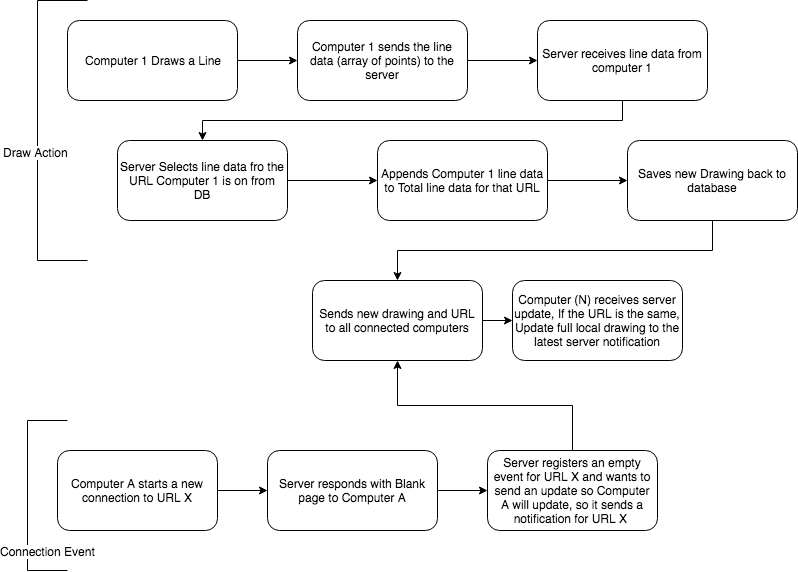

The diagram above was exported from draw.io. Its source (the exported page's mxGraphModel, read from the mxfile embedded in the PNG):
<mxGraphModel dx="758" dy="418" grid="1" gridSize="10" guides="1" tooltips="1" connect="1" arrows="1" fold="1" page="1" pageScale="1" pageWidth="850" pageHeight="1100" math="0" shadow="0">
  <root>
    <mxCell id="0" />
    <mxCell id="1" parent="0" />
    <mxCell id="sR0rBp5S-PEPsDUGOf_S-25" style="edgeStyle=orthogonalEdgeStyle;rounded=0;orthogonalLoop=1;jettySize=auto;html=1;exitX=1;exitY=0.5;exitDx=0;exitDy=0;entryX=0;entryY=0.5;entryDx=0;entryDy=0;" edge="1" parent="1" source="sR0rBp5S-PEPsDUGOf_S-7" target="sR0rBp5S-PEPsDUGOf_S-8">
      <mxGeometry relative="1" as="geometry" />
    </mxCell>
    <mxCell id="sR0rBp5S-PEPsDUGOf_S-7" value="Computer 1 Draws a Line" style="rounded=1;whiteSpace=wrap;html=1;" vertex="1" parent="1">
      <mxGeometry x="80" y="40" width="170" height="80" as="geometry" />
    </mxCell>
    <mxCell id="sR0rBp5S-PEPsDUGOf_S-26" style="edgeStyle=orthogonalEdgeStyle;rounded=0;orthogonalLoop=1;jettySize=auto;html=1;exitX=1;exitY=0.5;exitDx=0;exitDy=0;entryX=0;entryY=0.5;entryDx=0;entryDy=0;" edge="1" parent="1" source="sR0rBp5S-PEPsDUGOf_S-8" target="sR0rBp5S-PEPsDUGOf_S-10">
      <mxGeometry relative="1" as="geometry" />
    </mxCell>
    <mxCell id="sR0rBp5S-PEPsDUGOf_S-8" value="Computer 1 sends the line data (array of points) to the server" style="rounded=1;whiteSpace=wrap;html=1;" vertex="1" parent="1">
      <mxGeometry x="310" y="40" width="170" height="80" as="geometry" />
    </mxCell>
    <mxCell id="sR0rBp5S-PEPsDUGOf_S-27" style="edgeStyle=orthogonalEdgeStyle;rounded=0;orthogonalLoop=1;jettySize=auto;html=1;exitX=0.5;exitY=1;exitDx=0;exitDy=0;entryX=0.5;entryY=0;entryDx=0;entryDy=0;" edge="1" parent="1" source="sR0rBp5S-PEPsDUGOf_S-10" target="sR0rBp5S-PEPsDUGOf_S-11">
      <mxGeometry relative="1" as="geometry" />
    </mxCell>
    <mxCell id="sR0rBp5S-PEPsDUGOf_S-10" value="Server receives line data from computer 1" style="rounded=1;whiteSpace=wrap;html=1;" vertex="1" parent="1">
      <mxGeometry x="550" y="40" width="170" height="80" as="geometry" />
    </mxCell>
    <mxCell id="sR0rBp5S-PEPsDUGOf_S-28" style="edgeStyle=orthogonalEdgeStyle;rounded=0;orthogonalLoop=1;jettySize=auto;html=1;exitX=1;exitY=0.5;exitDx=0;exitDy=0;entryX=0;entryY=0.5;entryDx=0;entryDy=0;" edge="1" parent="1" source="sR0rBp5S-PEPsDUGOf_S-11" target="sR0rBp5S-PEPsDUGOf_S-14">
      <mxGeometry relative="1" as="geometry" />
    </mxCell>
    <mxCell id="sR0rBp5S-PEPsDUGOf_S-11" value="Server Selects line data fro the URL Computer 1 is on from DB" style="rounded=1;whiteSpace=wrap;html=1;" vertex="1" parent="1">
      <mxGeometry x="130" y="160" width="170" height="80" as="geometry" />
    </mxCell>
    <mxCell id="sR0rBp5S-PEPsDUGOf_S-29" style="edgeStyle=orthogonalEdgeStyle;rounded=0;orthogonalLoop=1;jettySize=auto;html=1;exitX=1;exitY=0.5;exitDx=0;exitDy=0;entryX=0;entryY=0.5;entryDx=0;entryDy=0;" edge="1" parent="1" source="sR0rBp5S-PEPsDUGOf_S-14" target="sR0rBp5S-PEPsDUGOf_S-15">
      <mxGeometry relative="1" as="geometry" />
    </mxCell>
    <mxCell id="sR0rBp5S-PEPsDUGOf_S-14" value="Appends Computer 1 line data to Total line data for that URL" style="rounded=1;whiteSpace=wrap;html=1;" vertex="1" parent="1">
      <mxGeometry x="390" y="160" width="170" height="80" as="geometry" />
    </mxCell>
    <mxCell id="sR0rBp5S-PEPsDUGOf_S-30" style="edgeStyle=orthogonalEdgeStyle;rounded=0;orthogonalLoop=1;jettySize=auto;html=1;exitX=0.5;exitY=1;exitDx=0;exitDy=0;entryX=0.5;entryY=0;entryDx=0;entryDy=0;" edge="1" parent="1" source="sR0rBp5S-PEPsDUGOf_S-15" target="sR0rBp5S-PEPsDUGOf_S-17">
      <mxGeometry relative="1" as="geometry" />
    </mxCell>
    <mxCell id="sR0rBp5S-PEPsDUGOf_S-15" value="Saves new Drawing back to database" style="rounded=1;whiteSpace=wrap;html=1;" vertex="1" parent="1">
      <mxGeometry x="640" y="160" width="170" height="80" as="geometry" />
    </mxCell>
    <mxCell id="sR0rBp5S-PEPsDUGOf_S-32" style="edgeStyle=orthogonalEdgeStyle;rounded=0;orthogonalLoop=1;jettySize=auto;html=1;exitX=1;exitY=0.5;exitDx=0;exitDy=0;entryX=0;entryY=0.5;entryDx=0;entryDy=0;" edge="1" parent="1" source="sR0rBp5S-PEPsDUGOf_S-17" target="sR0rBp5S-PEPsDUGOf_S-19">
      <mxGeometry relative="1" as="geometry" />
    </mxCell>
    <mxCell id="sR0rBp5S-PEPsDUGOf_S-17" value="Sends new drawing and URL to all connected computers" style="rounded=1;whiteSpace=wrap;html=1;" vertex="1" parent="1">
      <mxGeometry x="325" y="300" width="170" height="80" as="geometry" />
    </mxCell>
    <mxCell id="sR0rBp5S-PEPsDUGOf_S-19" value="Computer (N) receives server update, If the URL is the same, Update full local drawing to the latest server notification" style="rounded=1;whiteSpace=wrap;html=1;" vertex="1" parent="1">
      <mxGeometry x="525" y="300" width="170" height="80" as="geometry" />
    </mxCell>
    <mxCell id="sR0rBp5S-PEPsDUGOf_S-20" value="" style="endArrow=none;html=1;" edge="1" parent="1">
      <mxGeometry width="50" height="50" relative="1" as="geometry">
        <mxPoint x="50" y="280" as="sourcePoint" />
        <mxPoint x="50" y="20" as="targetPoint" />
      </mxGeometry>
    </mxCell>
    <mxCell id="sR0rBp5S-PEPsDUGOf_S-24" value="Draw Action" style="text;html=1;resizable=0;points=[];align=center;verticalAlign=middle;labelBackgroundColor=#ffffff;" vertex="1" connectable="0" parent="sR0rBp5S-PEPsDUGOf_S-20">
      <mxGeometry x="-0.16" y="2" relative="1" as="geometry">
        <mxPoint as="offset" />
      </mxGeometry>
    </mxCell>
    <mxCell id="sR0rBp5S-PEPsDUGOf_S-22" value="" style="endArrow=none;html=1;" edge="1" parent="1">
      <mxGeometry width="50" height="50" relative="1" as="geometry">
        <mxPoint x="50" y="280" as="sourcePoint" />
        <mxPoint x="100" y="280" as="targetPoint" />
      </mxGeometry>
    </mxCell>
    <mxCell id="sR0rBp5S-PEPsDUGOf_S-23" value="" style="endArrow=none;html=1;" edge="1" parent="1">
      <mxGeometry width="50" height="50" relative="1" as="geometry">
        <mxPoint x="50" y="20" as="sourcePoint" />
        <mxPoint x="100" y="20" as="targetPoint" />
      </mxGeometry>
    </mxCell>
    <mxCell id="sR0rBp5S-PEPsDUGOf_S-37" value="" style="edgeStyle=orthogonalEdgeStyle;rounded=0;orthogonalLoop=1;jettySize=auto;html=1;" edge="1" parent="1" source="sR0rBp5S-PEPsDUGOf_S-34" target="sR0rBp5S-PEPsDUGOf_S-35">
      <mxGeometry relative="1" as="geometry" />
    </mxCell>
    <mxCell id="sR0rBp5S-PEPsDUGOf_S-34" value="Computer A starts a new connection to URL X" style="rounded=1;whiteSpace=wrap;html=1;" vertex="1" parent="1">
      <mxGeometry x="70" y="470" width="160" height="80" as="geometry" />
    </mxCell>
    <mxCell id="sR0rBp5S-PEPsDUGOf_S-38" value="" style="edgeStyle=orthogonalEdgeStyle;rounded=0;orthogonalLoop=1;jettySize=auto;html=1;" edge="1" parent="1" source="sR0rBp5S-PEPsDUGOf_S-35" target="sR0rBp5S-PEPsDUGOf_S-36">
      <mxGeometry relative="1" as="geometry" />
    </mxCell>
    <mxCell id="sR0rBp5S-PEPsDUGOf_S-35" value="Server responds with Blank page to Computer A" style="rounded=1;whiteSpace=wrap;html=1;" vertex="1" parent="1">
      <mxGeometry x="280" y="470" width="170" height="80" as="geometry" />
    </mxCell>
    <mxCell id="sR0rBp5S-PEPsDUGOf_S-39" style="edgeStyle=orthogonalEdgeStyle;rounded=0;orthogonalLoop=1;jettySize=auto;html=1;exitX=0.5;exitY=0;exitDx=0;exitDy=0;entryX=0.5;entryY=1;entryDx=0;entryDy=0;" edge="1" parent="1" source="sR0rBp5S-PEPsDUGOf_S-36" target="sR0rBp5S-PEPsDUGOf_S-17">
      <mxGeometry relative="1" as="geometry" />
    </mxCell>
    <mxCell id="sR0rBp5S-PEPsDUGOf_S-36" value="Server registers an empty event for URL X and wants to send an update so Computer A will update, so it sends a notification for URL X&amp;nbsp;" style="rounded=1;whiteSpace=wrap;html=1;" vertex="1" parent="1">
      <mxGeometry x="500" y="470" width="170" height="80" as="geometry" />
    </mxCell>
    <mxCell id="sR0rBp5S-PEPsDUGOf_S-41" value="" style="endArrow=none;html=1;" edge="1" parent="1">
      <mxGeometry width="50" height="50" relative="1" as="geometry">
        <mxPoint x="40" y="590" as="sourcePoint" />
        <mxPoint x="40" y="440" as="targetPoint" />
      </mxGeometry>
    </mxCell>
    <mxCell id="sR0rBp5S-PEPsDUGOf_S-47" value="Connection Event" style="text;html=1;resizable=0;points=[];align=center;verticalAlign=middle;labelBackgroundColor=#ffffff;" vertex="1" connectable="0" parent="sR0rBp5S-PEPsDUGOf_S-41">
      <mxGeometry x="-0.56" relative="1" as="geometry">
        <mxPoint x="20" y="13" as="offset" />
      </mxGeometry>
    </mxCell>
    <mxCell id="sR0rBp5S-PEPsDUGOf_S-42" value="" style="endArrow=none;html=1;" edge="1" parent="1">
      <mxGeometry width="50" height="50" relative="1" as="geometry">
        <mxPoint x="40" y="440" as="sourcePoint" />
        <mxPoint x="80" y="440" as="targetPoint" />
      </mxGeometry>
    </mxCell>
    <mxCell id="sR0rBp5S-PEPsDUGOf_S-45" value="" style="endArrow=none;html=1;" edge="1" parent="1">
      <mxGeometry width="50" height="50" relative="1" as="geometry">
        <mxPoint x="40" y="590" as="sourcePoint" />
        <mxPoint x="80" y="590" as="targetPoint" />
      </mxGeometry>
    </mxCell>
  </root>
</mxGraphModel>